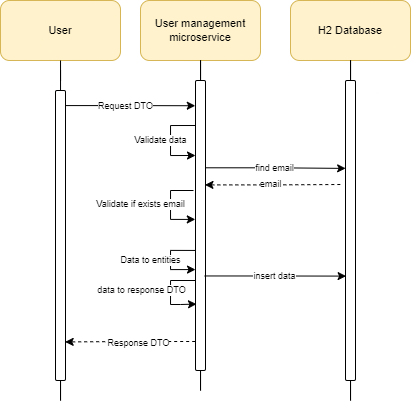

The diagram above was exported from draw.io. Its source (the exported page's mxGraphModel, read from the mxfile embedded in the PNG):
<mxGraphModel dx="447" dy="424" grid="1" gridSize="10" guides="1" tooltips="1" connect="1" arrows="1" fold="1" page="1" pageScale="1" pageWidth="827" pageHeight="1169" math="0" shadow="0">
  <root>
    <mxCell id="0" />
    <mxCell id="1" parent="0" />
    <mxCell id="QQ01OQBurUXYeE_LSOv7-28" style="edgeStyle=orthogonalEdgeStyle;rounded=0;orthogonalLoop=1;jettySize=auto;html=1;fontSize=11;startArrow=none;startFill=0;endArrow=none;endFill=0;" parent="1" source="QQ01OQBurUXYeE_LSOv7-29" edge="1">
      <mxGeometry relative="1" as="geometry">
        <mxPoint x="140" y="760" as="targetPoint" />
      </mxGeometry>
    </mxCell>
    <mxCell id="QQ01OQBurUXYeE_LSOv7-25" value="User" style="rounded=1;whiteSpace=wrap;html=1;fontSize=11;fillColor=#fff2cc;strokeColor=#d6b656;" parent="1" vertex="1">
      <mxGeometry x="80" y="460" width="120" height="60" as="geometry" />
    </mxCell>
    <mxCell id="QQ01OQBurUXYeE_LSOv7-30" style="edgeStyle=orthogonalEdgeStyle;rounded=0;orthogonalLoop=1;jettySize=auto;html=1;fontSize=11;startArrow=none;startFill=0;endArrow=none;endFill=0;" parent="1" source="QQ01OQBurUXYeE_LSOv7-34" edge="1">
      <mxGeometry relative="1" as="geometry">
        <mxPoint x="280" y="760" as="targetPoint" />
      </mxGeometry>
    </mxCell>
    <mxCell id="QQ01OQBurUXYeE_LSOv7-26" value="User management microservice" style="rounded=1;whiteSpace=wrap;html=1;fontSize=11;fillColor=#fff2cc;strokeColor=#d6b656;" parent="1" vertex="1">
      <mxGeometry x="220" y="460" width="120" height="60" as="geometry" />
    </mxCell>
    <mxCell id="QQ01OQBurUXYeE_LSOv7-31" style="edgeStyle=orthogonalEdgeStyle;rounded=0;orthogonalLoop=1;jettySize=auto;html=1;fontSize=11;startArrow=none;startFill=0;endArrow=none;endFill=0;" parent="1" source="QQ01OQBurUXYeE_LSOv7-40" edge="1">
      <mxGeometry relative="1" as="geometry">
        <mxPoint x="430" y="760" as="targetPoint" />
      </mxGeometry>
    </mxCell>
    <mxCell id="QQ01OQBurUXYeE_LSOv7-27" value="H2 Database" style="rounded=1;whiteSpace=wrap;html=1;fontSize=11;fillColor=#fff2cc;strokeColor=#d6b656;" parent="1" vertex="1">
      <mxGeometry x="370" y="460" width="120" height="60" as="geometry" />
    </mxCell>
    <mxCell id="QQ01OQBurUXYeE_LSOv7-33" style="edgeStyle=orthogonalEdgeStyle;rounded=0;orthogonalLoop=1;jettySize=auto;html=1;fontSize=11;startArrow=none;startFill=0;endArrow=classic;endFill=1;exitX=0.945;exitY=0.052;exitDx=0;exitDy=0;exitPerimeter=0;entryX=-0.021;entryY=0.087;entryDx=0;entryDy=0;entryPerimeter=0;" parent="1" source="QQ01OQBurUXYeE_LSOv7-29" target="QQ01OQBurUXYeE_LSOv7-34" edge="1">
      <mxGeometry relative="1" as="geometry">
        <mxPoint x="280" y="560" as="targetPoint" />
      </mxGeometry>
    </mxCell>
    <mxCell id="QQ01OQBurUXYeE_LSOv7-35" value="Request DTO" style="edgeLabel;html=1;align=center;verticalAlign=middle;resizable=0;points=[];fontSize=9;" parent="QQ01OQBurUXYeE_LSOv7-33" vertex="1" connectable="0">
      <mxGeometry x="-0.3155" relative="1" as="geometry">
        <mxPoint x="16" y="1" as="offset" />
      </mxGeometry>
    </mxCell>
    <mxCell id="QQ01OQBurUXYeE_LSOv7-29" value="" style="rounded=1;whiteSpace=wrap;html=1;fontSize=11;" parent="1" vertex="1">
      <mxGeometry x="135" y="550" width="10" height="290" as="geometry" />
    </mxCell>
    <mxCell id="QQ01OQBurUXYeE_LSOv7-32" value="" style="edgeStyle=orthogonalEdgeStyle;rounded=0;orthogonalLoop=1;jettySize=auto;html=1;fontSize=11;startArrow=none;startFill=0;endArrow=none;endFill=0;" parent="1" source="QQ01OQBurUXYeE_LSOv7-25" target="QQ01OQBurUXYeE_LSOv7-29" edge="1">
      <mxGeometry relative="1" as="geometry">
        <mxPoint x="140" y="760" as="targetPoint" />
        <mxPoint x="140" y="520" as="sourcePoint" />
      </mxGeometry>
    </mxCell>
    <mxCell id="QQ01OQBurUXYeE_LSOv7-39" style="edgeStyle=orthogonalEdgeStyle;rounded=0;orthogonalLoop=1;jettySize=auto;html=1;fontSize=9;startArrow=none;startFill=0;endArrow=classic;endFill=1;entryX=-0.019;entryY=0.479;entryDx=0;entryDy=0;entryPerimeter=0;" parent="1" target="QQ01OQBurUXYeE_LSOv7-34" edge="1">
      <mxGeometry relative="1" as="geometry">
        <mxPoint x="273" y="680" as="targetPoint" />
        <mxPoint x="273" y="650" as="sourcePoint" />
        <Array as="points">
          <mxPoint x="250" y="650" />
          <mxPoint x="250" y="679" />
        </Array>
      </mxGeometry>
    </mxCell>
    <mxCell id="QQ01OQBurUXYeE_LSOv7-43" value="Validate if exists email" style="edgeLabel;html=1;align=center;verticalAlign=middle;resizable=0;points=[];fontSize=9;" parent="QQ01OQBurUXYeE_LSOv7-39" vertex="1" connectable="0">
      <mxGeometry x="-0.1594" y="1" relative="1" as="geometry">
        <mxPoint x="-31" y="5" as="offset" />
      </mxGeometry>
    </mxCell>
    <mxCell id="QQ01OQBurUXYeE_LSOv7-46" style="edgeStyle=orthogonalEdgeStyle;rounded=0;orthogonalLoop=1;jettySize=auto;html=1;fontSize=9;startArrow=none;startFill=0;endArrow=classic;endFill=1;entryX=0;entryY=0.652;entryDx=0;entryDy=0;entryPerimeter=0;exitX=0;exitY=0.586;exitDx=0;exitDy=0;exitPerimeter=0;" parent="1" source="QQ01OQBurUXYeE_LSOv7-34" target="QQ01OQBurUXYeE_LSOv7-34" edge="1">
      <mxGeometry relative="1" as="geometry">
        <mxPoint x="270" y="710" as="targetPoint" />
        <mxPoint x="270" y="710" as="sourcePoint" />
        <Array as="points">
          <mxPoint x="250" y="710" />
          <mxPoint x="250" y="729" />
        </Array>
      </mxGeometry>
    </mxCell>
    <mxCell id="QQ01OQBurUXYeE_LSOv7-47" value="Data to entities" style="edgeLabel;html=1;align=center;verticalAlign=middle;resizable=0;points=[];fontSize=9;" parent="QQ01OQBurUXYeE_LSOv7-46" vertex="1" connectable="0">
      <mxGeometry x="-0.3508" y="1" relative="1" as="geometry">
        <mxPoint x="-23" y="9" as="offset" />
      </mxGeometry>
    </mxCell>
    <mxCell id="QQ01OQBurUXYeE_LSOv7-53" style="edgeStyle=orthogonalEdgeStyle;rounded=0;orthogonalLoop=1;jettySize=auto;html=1;fontSize=9;startArrow=classic;startFill=1;endArrow=none;endFill=0;exitX=0.945;exitY=0.36;exitDx=0;exitDy=0;exitPerimeter=0;dashed=1;" parent="1" source="QQ01OQBurUXYeE_LSOv7-34" edge="1">
      <mxGeometry relative="1" as="geometry">
        <mxPoint x="420" y="644" as="targetPoint" />
      </mxGeometry>
    </mxCell>
    <mxCell id="QQ01OQBurUXYeE_LSOv7-54" value="email" style="edgeLabel;html=1;align=center;verticalAlign=middle;resizable=0;points=[];fontSize=9;" parent="QQ01OQBurUXYeE_LSOv7-53" vertex="1" connectable="0">
      <mxGeometry x="0.2763" relative="1" as="geometry">
        <mxPoint x="-21" as="offset" />
      </mxGeometry>
    </mxCell>
    <mxCell id="QQ01OQBurUXYeE_LSOv7-58" style="edgeStyle=orthogonalEdgeStyle;rounded=0;orthogonalLoop=1;jettySize=auto;html=1;entryX=0.967;entryY=0.867;entryDx=0;entryDy=0;entryPerimeter=0;fontSize=9;startArrow=none;startFill=0;endArrow=classic;endFill=1;exitX=-0.033;exitY=0.9;exitDx=0;exitDy=0;exitPerimeter=0;dashed=1;" parent="1" source="QQ01OQBurUXYeE_LSOv7-34" target="QQ01OQBurUXYeE_LSOv7-29" edge="1">
      <mxGeometry relative="1" as="geometry">
        <mxPoint x="270" y="824" as="sourcePoint" />
      </mxGeometry>
    </mxCell>
    <mxCell id="QQ01OQBurUXYeE_LSOv7-59" value="Response DTO" style="edgeLabel;html=1;align=center;verticalAlign=middle;resizable=0;points=[];fontSize=9;" parent="QQ01OQBurUXYeE_LSOv7-58" vertex="1" connectable="0">
      <mxGeometry x="0.209" y="2" relative="1" as="geometry">
        <mxPoint x="22" y="-1" as="offset" />
      </mxGeometry>
    </mxCell>
    <mxCell id="QQ01OQBurUXYeE_LSOv7-34" value="" style="rounded=1;whiteSpace=wrap;html=1;fontSize=11;" parent="1" vertex="1">
      <mxGeometry x="275" y="540" width="10" height="290" as="geometry" />
    </mxCell>
    <mxCell id="QQ01OQBurUXYeE_LSOv7-36" value="" style="edgeStyle=orthogonalEdgeStyle;rounded=0;orthogonalLoop=1;jettySize=auto;html=1;fontSize=11;startArrow=none;startFill=0;endArrow=none;endFill=0;" parent="1" source="QQ01OQBurUXYeE_LSOv7-26" target="QQ01OQBurUXYeE_LSOv7-34" edge="1">
      <mxGeometry relative="1" as="geometry">
        <mxPoint x="280" y="760" as="targetPoint" />
        <mxPoint x="280" y="520" as="sourcePoint" />
      </mxGeometry>
    </mxCell>
    <mxCell id="QQ01OQBurUXYeE_LSOv7-37" style="edgeStyle=orthogonalEdgeStyle;rounded=0;orthogonalLoop=1;jettySize=auto;html=1;fontSize=11;startArrow=none;startFill=0;endArrow=classic;endFill=1;" parent="1" edge="1">
      <mxGeometry relative="1" as="geometry">
        <mxPoint x="275" y="585" as="sourcePoint" />
        <mxPoint x="275" y="615" as="targetPoint" />
        <Array as="points">
          <mxPoint x="274" y="585" />
          <mxPoint x="250" y="585" />
          <mxPoint x="250" y="615" />
        </Array>
      </mxGeometry>
    </mxCell>
    <mxCell id="QQ01OQBurUXYeE_LSOv7-38" value="Validate data" style="edgeLabel;html=1;align=center;verticalAlign=middle;resizable=0;points=[];fontSize=9;" parent="QQ01OQBurUXYeE_LSOv7-37" vertex="1" connectable="0">
      <mxGeometry x="0.1481" y="-1" relative="1" as="geometry">
        <mxPoint x="-9" y="-6" as="offset" />
      </mxGeometry>
    </mxCell>
    <mxCell id="QQ01OQBurUXYeE_LSOv7-40" value="" style="rounded=1;whiteSpace=wrap;html=1;fontSize=11;" parent="1" vertex="1">
      <mxGeometry x="425" y="540" width="10" height="300" as="geometry" />
    </mxCell>
    <mxCell id="QQ01OQBurUXYeE_LSOv7-41" value="" style="edgeStyle=orthogonalEdgeStyle;rounded=0;orthogonalLoop=1;jettySize=auto;html=1;fontSize=11;startArrow=none;startFill=0;endArrow=none;endFill=0;" parent="1" source="QQ01OQBurUXYeE_LSOv7-27" target="QQ01OQBurUXYeE_LSOv7-40" edge="1">
      <mxGeometry relative="1" as="geometry">
        <mxPoint x="430" y="760" as="targetPoint" />
        <mxPoint x="430" y="520" as="sourcePoint" />
      </mxGeometry>
    </mxCell>
    <mxCell id="QQ01OQBurUXYeE_LSOv7-50" style="edgeStyle=orthogonalEdgeStyle;rounded=0;orthogonalLoop=1;jettySize=auto;html=1;fontSize=9;startArrow=none;startFill=0;endArrow=classic;endFill=1;exitX=0;exitY=0.75;exitDx=0;exitDy=0;entryX=0.1;entryY=0.771;entryDx=0;entryDy=0;entryPerimeter=0;" parent="1" source="QQ01OQBurUXYeE_LSOv7-34" target="QQ01OQBurUXYeE_LSOv7-34" edge="1">
      <mxGeometry relative="1" as="geometry">
        <mxPoint x="270" y="700" as="sourcePoint" />
        <mxPoint x="260" y="770" as="targetPoint" />
        <Array as="points">
          <mxPoint x="275" y="740" />
          <mxPoint x="250" y="740" />
          <mxPoint x="250" y="764" />
          <mxPoint x="260" y="764" />
        </Array>
      </mxGeometry>
    </mxCell>
    <mxCell id="QQ01OQBurUXYeE_LSOv7-52" value="data to response DTO" style="edgeLabel;html=1;align=center;verticalAlign=middle;resizable=0;points=[];fontSize=9;" parent="QQ01OQBurUXYeE_LSOv7-50" vertex="1" connectable="0">
      <mxGeometry x="-0.2433" relative="1" as="geometry">
        <mxPoint x="-37" y="10" as="offset" />
      </mxGeometry>
    </mxCell>
    <mxCell id="QQ01OQBurUXYeE_LSOv7-55" style="edgeStyle=orthogonalEdgeStyle;rounded=0;orthogonalLoop=1;jettySize=auto;html=1;fontSize=9;startArrow=none;startFill=0;endArrow=classic;endFill=1;exitX=0.919;exitY=0.674;exitDx=0;exitDy=0;exitPerimeter=0;entryX=0.062;entryY=0.652;entryDx=0;entryDy=0;entryPerimeter=0;" parent="1" source="QQ01OQBurUXYeE_LSOv7-34" target="QQ01OQBurUXYeE_LSOv7-40" edge="1">
      <mxGeometry relative="1" as="geometry">
        <mxPoint x="297.28999999999996" y="823.76" as="sourcePoint" />
        <mxPoint x="430" y="710" as="targetPoint" />
      </mxGeometry>
    </mxCell>
    <mxCell id="QQ01OQBurUXYeE_LSOv7-56" value="insert data" style="edgeLabel;html=1;align=center;verticalAlign=middle;resizable=0;points=[];fontSize=9;" parent="QQ01OQBurUXYeE_LSOv7-55" vertex="1" connectable="0">
      <mxGeometry x="0.2763" relative="1" as="geometry">
        <mxPoint x="-21" as="offset" />
      </mxGeometry>
    </mxCell>
    <mxCell id="QQ01OQBurUXYeE_LSOv7-60" style="edgeStyle=orthogonalEdgeStyle;rounded=0;orthogonalLoop=1;jettySize=auto;html=1;fontSize=9;startArrow=none;startFill=0;endArrow=classic;endFill=1;exitX=1.014;exitY=0.301;exitDx=0;exitDy=0;exitPerimeter=0;entryX=0.014;entryY=0.293;entryDx=0;entryDy=0;entryPerimeter=0;" parent="1" source="QQ01OQBurUXYeE_LSOv7-34" target="QQ01OQBurUXYeE_LSOv7-40" edge="1">
      <mxGeometry relative="1" as="geometry">
        <mxPoint x="297.21000000000004" y="716.75" as="sourcePoint" />
        <mxPoint x="435.83000000000004" y="716.5" as="targetPoint" />
      </mxGeometry>
    </mxCell>
    <mxCell id="QQ01OQBurUXYeE_LSOv7-61" value="find email" style="edgeLabel;html=1;align=center;verticalAlign=middle;resizable=0;points=[];fontSize=9;" parent="QQ01OQBurUXYeE_LSOv7-60" vertex="1" connectable="0">
      <mxGeometry x="0.2763" relative="1" as="geometry">
        <mxPoint x="-21" as="offset" />
      </mxGeometry>
    </mxCell>
  </root>
</mxGraphModel>